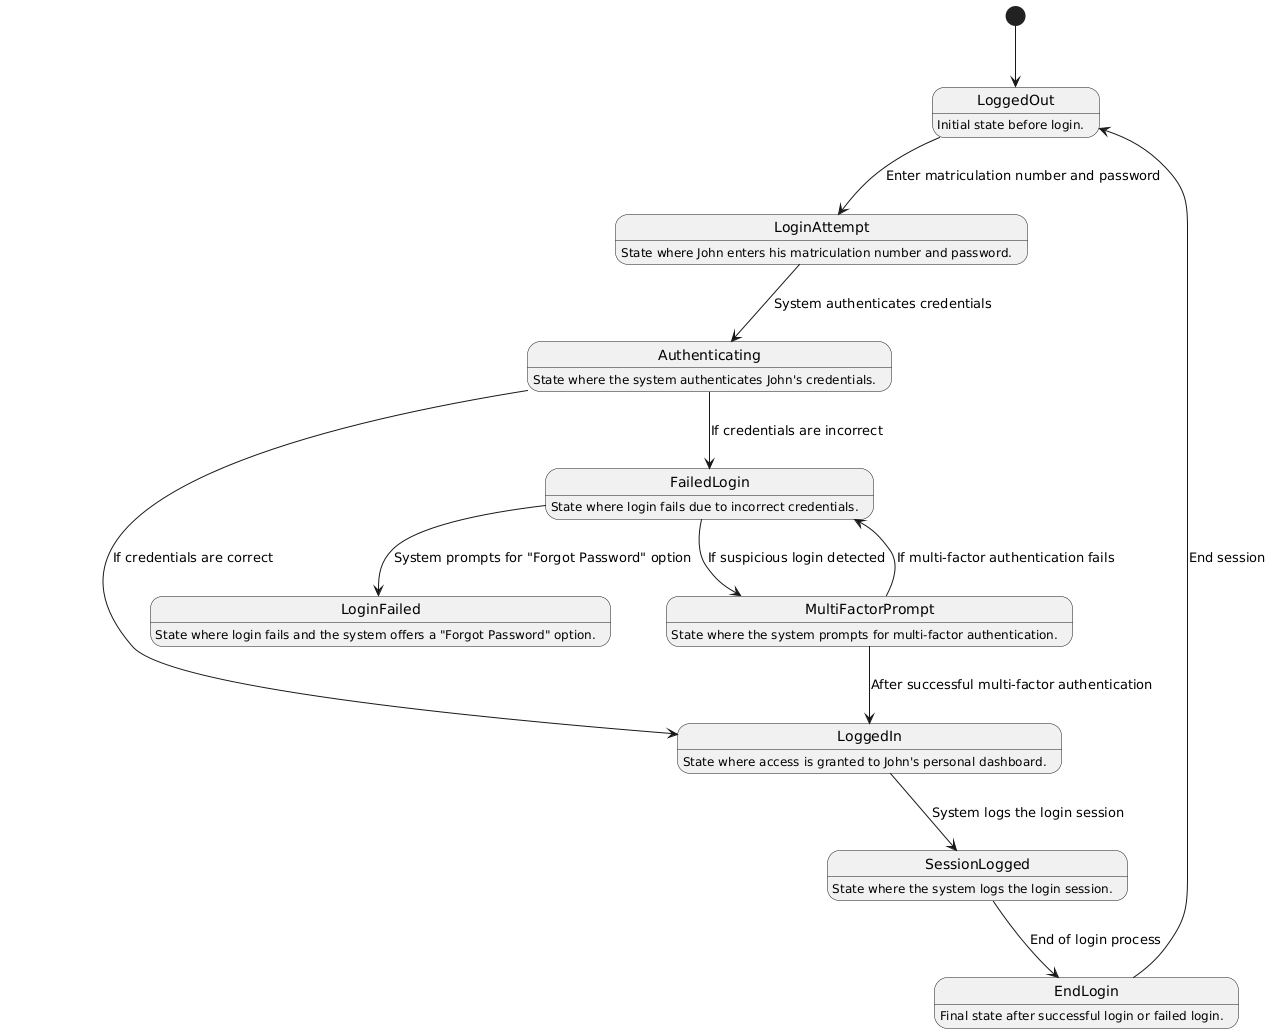

The diagram above was rendered by PlantUML. Its source (embedded in the PNG):
@startuml
[*] --> LoggedOut

LoggedOut : Initial state before login.

LoginAttempt : State where John enters his matriculation number and password.

Authenticating : State where the system authenticates John's credentials.

LoggedIn : State where access is granted to John's personal dashboard.

FailedLogin : State where login fails due to incorrect credentials.

MultiFactorPrompt : State where the system prompts for multi-factor authentication.

SessionLogged : State where the system logs the login session.

LoginFailed : State where login fails and the system offers a "Forgot Password" option.

EndLogin : Final state after successful login or failed login.

LoggedOut --> LoginAttempt : Enter matriculation number and password
LoginAttempt --> Authenticating : System authenticates credentials
Authenticating --> LoggedIn : If credentials are correct
Authenticating --> FailedLogin : If credentials are incorrect
FailedLogin --> LoginFailed : System prompts for "Forgot Password" option

LoggedIn --> SessionLogged : System logs the login session
SessionLogged --> EndLogin : End of login process

FailedLogin --> MultiFactorPrompt : If suspicious login detected
MultiFactorPrompt --> LoggedIn : After successful multi-factor authentication
MultiFactorPrompt --> FailedLogin : If multi-factor authentication fails

EndLogin --> LoggedOut : End session
@enduml